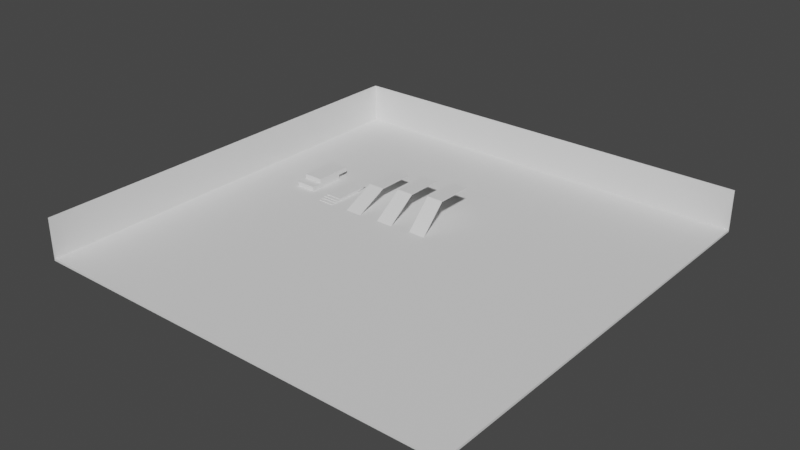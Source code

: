# Source: scene_01.blend  (saved by Blender 2.82.6; exported with 4.5.12 LTS)
import bpy
from mathutils import Matrix  # noqa: F401  (used for matrix-valued properties, if any)

bpy.ops.wm.read_factory_settings(use_empty=True)
scene = bpy.context.scene
scene.name = 'Scene'

# ---- collections
col_collection = bpy.data.collections.new('Collection'); scene.collection.children.link(col_collection)

# ---- world
world_world = bpy.data.worlds.new('World'); scene.world = world_world
world_world.use_nodes = True; world_world.node_tree.nodes.clear()
_N = world_world.node_tree.nodes; _L = world_world.node_tree.links
n0 = _N.new('ShaderNodeOutputWorld'); n0.name = 'World Output'; n0.location = (300, 300)
n1 = _N.new('ShaderNodeBackground'); n1.name = 'Background'; n1.location = (10, 300)
n1.inputs[0].default_value = (0.05088, 0.05088, 0.05088, 1.0)
_L.new(n1.outputs[0], n0.inputs[0])
n0.is_active_output = True
world_world.color = (0.05088, 0.05088, 0.05088)
world_world.use_sun_shadow = False
world_world.sun_shadow_jitter_overblur = 0.0

# ---- meshes
me_cube_001 = bpy.data.meshes.new('Cube.001')
me_cube_001.from_pydata([(-50.0, -50.0, -0.25), (-50.0, -50.0, 0.25), (-50.0, 50.0, -0.25), (-50.0, 50.0, 0.25), (50.0, -50.0, -0.25), (50.0, -50.0, 0.25), (50.0, 50.0, -0.25), (50.0, 50.0, 0.25)], [], [(0, 1, 3, 2), (2, 3, 7, 6), (6, 7, 5, 4), (4, 5, 1, 0), (2, 6, 4, 0), (7, 3, 1, 5)])
_uv = me_cube_001.uv_layers.new(name='UVMap')
_uv.uv.foreach_set('vector', [0.375, 0.0, 0.625, 0.0, 0.625, 0.25, 0.375, 0.25, 0.375, 0.25, 0.625, 0.25, 0.625, 0.5, 0.375, 0.5, 0.375, 0.5, 0.625, 0.5, 0.625, 0.75, 0.375, 0.75, 0.375, 0.75, 0.625, 0.75, 0.625, 1.0, 0.375, 1.0, 0.125, 0.5, 0.375, 0.5, 0.375, 0.75, 0.125, 0.75, 0.625, 0.5, 0.875, 0.5, 0.875, 0.75, 0.625, 0.75])
me_cube_001.use_remesh_fix_poles = True
me_cube_001.use_remesh_preserve_attributes = False
me_cube_001.use_mirror_vertex_groups = False
me_cube_001.update()
me_cube_002 = bpy.data.meshes.new('Cube.002')
me_cube_002.from_pydata([(1.95, -3.055, -3.168), (1.95, -3.168, -3.055), (-1.95, -3.055, -3.168), (-1.95, -3.168, -3.055), (1.95, 3.168, 3.055), (1.95, 3.055, 3.168), (-1.95, 3.168, 3.055), (-1.95, 3.055, 3.168)], [], [(0, 1, 3, 2), (2, 3, 7, 6), (6, 7, 5, 4), (4, 5, 1, 0), (2, 6, 4, 0), (7, 3, 1, 5)])
_uv = me_cube_002.uv_layers.new(name='UVMap')
_uv.uv.foreach_set('vector', [0.375, 0.0, 0.625, 0.0, 0.625, 0.25, 0.375, 0.25, 0.375, 0.25, 0.625, 0.25, 0.625, 0.5, 0.375, 0.5, 0.375, 0.5, 0.625, 0.5, 0.625, 0.75, 0.375, 0.75, 0.375, 0.75, 0.625, 0.75, 0.625, 1.0, 0.375, 1.0, 0.125, 0.5, 0.375, 0.5, 0.375, 0.75, 0.125, 0.75, 0.625, 0.5, 0.875, 0.5, 0.875, 0.75, 0.625, 0.75])
me_cube_002.use_remesh_fix_poles = True
me_cube_002.use_remesh_preserve_attributes = False
me_cube_002.use_mirror_vertex_groups = False
me_cube_002.update()
me_cube_003 = bpy.data.meshes.new('Cube.003')
me_cube_003.from_pydata([(1.95, -3.558, -2.589), (1.95, -3.65, -2.458), (-1.95, -3.558, -2.589), (-1.95, -3.65, -2.458), (1.95, 3.65, 2.458), (1.95, 3.558, 2.589), (-1.95, 3.65, 2.458), (-1.95, 3.558, 2.589)], [], [(0, 1, 3, 2), (2, 3, 7, 6), (6, 7, 5, 4), (4, 5, 1, 0), (2, 6, 4, 0), (7, 3, 1, 5)])
_uv = me_cube_003.uv_layers.new(name='UVMap')
_uv.uv.foreach_set('vector', [0.375, 0.0, 0.625, 0.0, 0.625, 0.25, 0.375, 0.25, 0.375, 0.25, 0.625, 0.25, 0.625, 0.5, 0.375, 0.5, 0.375, 0.5, 0.625, 0.5, 0.625, 0.75, 0.375, 0.75, 0.375, 0.75, 0.625, 0.75, 0.625, 1.0, 0.375, 1.0, 0.125, 0.5, 0.375, 0.5, 0.375, 0.75, 0.125, 0.75, 0.625, 0.5, 0.875, 0.5, 0.875, 0.75, 0.625, 0.75])
me_cube_003.use_remesh_fix_poles = True
me_cube_003.use_remesh_preserve_attributes = False
me_cube_003.use_mirror_vertex_groups = False
me_cube_003.update()
me_cube_004 = bpy.data.meshes.new('Cube.004')
me_cube_004.from_pydata([(1.95, -3.954, -1.932), (1.95, -4.022, -1.787), (-1.95, -3.954, -1.932), (-1.95, -4.022, -1.787), (1.95, 4.022, 1.787), (1.95, 3.954, 1.932), (-1.95, 4.022, 1.787), (-1.95, 3.954, 1.932)], [], [(0, 1, 3, 2), (2, 3, 7, 6), (6, 7, 5, 4), (4, 5, 1, 0), (2, 6, 4, 0), (7, 3, 1, 5)])
_uv = me_cube_004.uv_layers.new(name='UVMap')
_uv.uv.foreach_set('vector', [0.375, 0.0, 0.625, 0.0, 0.625, 0.25, 0.375, 0.25, 0.375, 0.25, 0.625, 0.25, 0.625, 0.5, 0.375, 0.5, 0.375, 0.5, 0.625, 0.5, 0.625, 0.75, 0.375, 0.75, 0.375, 0.75, 0.625, 0.75, 0.625, 1.0, 0.375, 1.0, 0.125, 0.5, 0.375, 0.5, 0.375, 0.75, 0.125, 0.75, 0.625, 0.5, 0.875, 0.5, 0.875, 0.75, 0.625, 0.75])
me_cube_004.use_remesh_fix_poles = True
me_cube_004.use_remesh_preserve_attributes = False
me_cube_004.use_mirror_vertex_groups = False
me_cube_004.update()
me_cube_005 = bpy.data.meshes.new('Cube.005')
me_cube_005.from_pydata([(1.95, -4.4, -0.08), (1.95, -4.4, 0.08), (-1.95, -4.4, -0.08), (-1.95, -4.4, 0.08), (1.95, 4.4, -0.08), (1.95, 4.4, 0.08), (-1.95, 4.4, -0.08), (-1.95, 4.4, 0.08)], [], [(0, 1, 3, 2), (2, 3, 7, 6), (6, 7, 5, 4), (4, 5, 1, 0), (2, 6, 4, 0), (7, 3, 1, 5)])
_uv = me_cube_005.uv_layers.new(name='UVMap')
_uv.uv.foreach_set('vector', [0.375, 0.0, 0.625, 0.0, 0.625, 0.25, 0.375, 0.25, 0.375, 0.25, 0.625, 0.25, 0.625, 0.5, 0.375, 0.5, 0.375, 0.5, 0.625, 0.5, 0.625, 0.75, 0.375, 0.75, 0.375, 0.75, 0.625, 0.75, 0.625, 1.0, 0.375, 1.0, 0.125, 0.5, 0.375, 0.5, 0.375, 0.75, 0.125, 0.75, 0.625, 0.5, 0.875, 0.5, 0.875, 0.75, 0.625, 0.75])
me_cube_005.use_remesh_fix_poles = True
me_cube_005.use_remesh_preserve_attributes = False
me_cube_005.use_mirror_vertex_groups = False
me_cube_005.update()
me_cube_006 = bpy.data.meshes.new('Cube.006')
me_cube_006.from_pydata([(1.95, -4.4, -0.08), (1.95, -4.4, 0.08), (-1.95, -4.4, -0.08), (-1.95, -4.4, 0.08), (1.95, 4.4, -0.08), (1.95, 4.4, 0.08), (-1.95, 4.4, -0.08), (-1.95, 4.4, 0.08)], [], [(0, 1, 3, 2), (2, 3, 7, 6), (6, 7, 5, 4), (4, 5, 1, 0), (2, 6, 4, 0), (7, 3, 1, 5)])
_uv = me_cube_006.uv_layers.new(name='UVMap')
_uv.uv.foreach_set('vector', [0.375, 0.0, 0.625, 0.0, 0.625, 0.25, 0.375, 0.25, 0.375, 0.25, 0.625, 0.25, 0.625, 0.5, 0.375, 0.5, 0.375, 0.5, 0.625, 0.5, 0.625, 0.75, 0.375, 0.75, 0.375, 0.75, 0.625, 0.75, 0.625, 1.0, 0.375, 1.0, 0.125, 0.5, 0.375, 0.5, 0.375, 0.75, 0.125, 0.75, 0.625, 0.5, 0.875, 0.5, 0.875, 0.75, 0.625, 0.75])
me_cube_006.use_remesh_fix_poles = True
me_cube_006.use_remesh_preserve_attributes = False
me_cube_006.use_mirror_vertex_groups = False
me_cube_006.update()
me_cube_007 = bpy.data.meshes.new('Cube.007')
me_cube_007.from_pydata([(1.95, -4.4, -0.08), (1.95, -4.4, 0.08), (-1.95, -4.4, -0.08), (-1.95, -4.4, 0.08), (1.95, 4.4, -0.08), (1.95, 4.4, 0.08), (-1.95, 4.4, -0.08), (-1.95, 4.4, 0.08)], [], [(0, 1, 3, 2), (2, 3, 7, 6), (6, 7, 5, 4), (4, 5, 1, 0), (2, 6, 4, 0), (7, 3, 1, 5)])
_uv = me_cube_007.uv_layers.new(name='UVMap')
_uv.uv.foreach_set('vector', [0.375, 0.0, 0.625, 0.0, 0.625, 0.25, 0.375, 0.25, 0.375, 0.25, 0.625, 0.25, 0.625, 0.5, 0.375, 0.5, 0.375, 0.5, 0.625, 0.5, 0.625, 0.75, 0.375, 0.75, 0.375, 0.75, 0.625, 0.75, 0.625, 1.0, 0.375, 1.0, 0.125, 0.5, 0.375, 0.5, 0.375, 0.75, 0.125, 0.75, 0.625, 0.5, 0.875, 0.5, 0.875, 0.75, 0.625, 0.75])
me_cube_007.use_remesh_fix_poles = True
me_cube_007.use_remesh_preserve_attributes = False
me_cube_007.use_mirror_vertex_groups = False
me_cube_007.update()
me_cube_008 = bpy.data.meshes.new('Cube.008')
me_cube_008.from_pydata([(58.94, 0.24, -5.425), (58.94, 0.08, -5.425), (-41.06, 0.24, -5.425), (-41.06, 0.08, -5.425), (58.94, 0.24, 4.4), (58.94, 0.08, 4.4), (-41.06, 0.24, 4.4), (-41.06, 0.08, 4.4)], [], [(0, 1, 3, 2), (2, 3, 7, 6), (6, 7, 5, 4), (4, 5, 1, 0), (2, 6, 4, 0), (7, 3, 1, 5)])
_uv = me_cube_008.uv_layers.new(name='UVMap')
_uv.uv.foreach_set('vector', [0.375, 0.0, 0.625, 0.0, 0.625, 0.25, 0.375, 0.25, 0.375, 0.25, 0.625, 0.25, 0.625, 0.5, 0.375, 0.5, 0.375, 0.5, 0.625, 0.5, 0.625, 0.75, 0.375, 0.75, 0.375, 0.75, 0.625, 0.75, 0.625, 1.0, 0.375, 1.0, 0.125, 0.5, 0.375, 0.5, 0.375, 0.75, 0.125, 0.75, 0.625, 0.5, 0.875, 0.5, 0.875, 0.75, 0.625, 0.75])
me_cube_008.use_remesh_fix_poles = True
me_cube_008.use_remesh_preserve_attributes = False
me_cube_008.use_mirror_vertex_groups = False
me_cube_008.update()
me_cube_009 = bpy.data.meshes.new('Cube.009')
me_cube_009.from_pydata([(-0.24, 58.94, -5.425), (-0.08, 58.94, -5.425), (-0.24, -41.06, -5.425), (-0.08, -41.06, -5.425), (-0.24, 58.94, 4.4), (-0.08, 58.94, 4.4), (-0.24, -41.06, 4.4), (-0.08, -41.06, 4.4)], [], [(0, 1, 3, 2), (2, 3, 7, 6), (6, 7, 5, 4), (4, 5, 1, 0), (2, 6, 4, 0), (7, 3, 1, 5)])
_uv = me_cube_009.uv_layers.new(name='UVMap')
_uv.uv.foreach_set('vector', [0.375, 0.0, 0.625, 0.0, 0.625, 0.25, 0.375, 0.25, 0.375, 0.25, 0.625, 0.25, 0.625, 0.5, 0.375, 0.5, 0.375, 0.5, 0.625, 0.5, 0.625, 0.75, 0.375, 0.75, 0.375, 0.75, 0.625, 0.75, 0.625, 1.0, 0.375, 1.0, 0.125, 0.5, 0.375, 0.5, 0.375, 0.75, 0.125, 0.75, 0.625, 0.5, 0.875, 0.5, 0.875, 0.75, 0.625, 0.75])
me_cube_009.use_remesh_fix_poles = True
me_cube_009.use_remesh_preserve_attributes = False
me_cube_009.use_mirror_vertex_groups = False
me_cube_009.update()
me_cube_010 = bpy.data.meshes.new('Cube.010')
me_cube_010.from_pydata([(1.95, -4.4, -0.08), (1.95, -4.4, 0.08), (-1.95, -4.4, -0.08), (-1.95, -4.4, 0.08), (1.95, 4.4, -0.08), (1.95, 4.4, 0.08), (-1.95, 4.4, -0.08), (-1.95, 4.4, 0.08)], [], [(0, 1, 3, 2), (2, 3, 7, 6), (6, 7, 5, 4), (4, 5, 1, 0), (2, 6, 4, 0), (7, 3, 1, 5)])
_uv = me_cube_010.uv_layers.new(name='UVMap')
_uv.uv.foreach_set('vector', [0.375, 0.0, 0.625, 0.0, 0.625, 0.25, 0.375, 0.25, 0.375, 0.25, 0.625, 0.25, 0.625, 0.5, 0.375, 0.5, 0.375, 0.5, 0.625, 0.5, 0.625, 0.75, 0.375, 0.75, 0.375, 0.75, 0.625, 0.75, 0.625, 1.0, 0.375, 1.0, 0.125, 0.5, 0.375, 0.5, 0.375, 0.75, 0.125, 0.75, 0.625, 0.5, 0.875, 0.5, 0.875, 0.75, 0.625, 0.75])
me_cube_010.use_remesh_fix_poles = True
me_cube_010.use_remesh_preserve_attributes = False
me_cube_010.use_mirror_vertex_groups = False
me_cube_010.update()
me_cube_011 = bpy.data.meshes.new('Cube.011')
me_cube_011.from_pydata([(1.95, -4.4, -0.08), (1.95, -4.4, 0.08), (-1.95, -4.4, -0.08), (-1.95, -4.4, 0.08), (1.95, 4.4, -0.08), (1.95, 4.4, 0.08), (-1.95, 4.4, -0.08), (-1.95, 4.4, 0.08)], [], [(0, 1, 3, 2), (2, 3, 7, 6), (6, 7, 5, 4), (4, 5, 1, 0), (2, 6, 4, 0), (7, 3, 1, 5)])
_uv = me_cube_011.uv_layers.new(name='UVMap')
_uv.uv.foreach_set('vector', [0.375, 0.0, 0.625, 0.0, 0.625, 0.25, 0.375, 0.25, 0.375, 0.25, 0.625, 0.25, 0.625, 0.5, 0.375, 0.5, 0.375, 0.5, 0.625, 0.5, 0.625, 0.75, 0.375, 0.75, 0.375, 0.75, 0.625, 0.75, 0.625, 1.0, 0.375, 1.0, 0.125, 0.5, 0.375, 0.5, 0.375, 0.75, 0.125, 0.75, 0.625, 0.5, 0.875, 0.5, 0.875, 0.75, 0.625, 0.75])
me_cube_011.use_remesh_fix_poles = True
me_cube_011.use_remesh_preserve_attributes = False
me_cube_011.use_mirror_vertex_groups = False
me_cube_011.update()
me_cube_012 = bpy.data.meshes.new('Cube.012')
me_cube_012.from_pydata([(1.95, -4.4, -0.08), (1.95, -4.4, 0.08), (-1.95, -4.4, -0.08), (-1.95, -4.4, 0.08), (1.95, 4.4, -0.08), (1.95, 4.4, 0.08), (-1.95, 4.4, -0.08), (-1.95, 4.4, 0.08)], [], [(0, 1, 3, 2), (2, 3, 7, 6), (6, 7, 5, 4), (4, 5, 1, 0), (2, 6, 4, 0), (7, 3, 1, 5)])
_uv = me_cube_012.uv_layers.new(name='UVMap')
_uv.uv.foreach_set('vector', [0.375, 0.0, 0.625, 0.0, 0.625, 0.25, 0.375, 0.25, 0.375, 0.25, 0.625, 0.25, 0.625, 0.5, 0.375, 0.5, 0.375, 0.5, 0.625, 0.5, 0.625, 0.75, 0.375, 0.75, 0.375, 0.75, 0.625, 0.75, 0.625, 1.0, 0.375, 1.0, 0.125, 0.5, 0.375, 0.5, 0.375, 0.75, 0.125, 0.75, 0.625, 0.5, 0.875, 0.5, 0.875, 0.75, 0.625, 0.75])
me_cube_012.use_remesh_fix_poles = True
me_cube_012.use_remesh_preserve_attributes = False
me_cube_012.use_mirror_vertex_groups = False
me_cube_012.update()
me_cube_013 = bpy.data.meshes.new('Cube.013')
me_cube_013.from_pydata([(1.95, -4.4, -0.08), (1.95, -4.4, 0.08), (-1.95, -4.4, -0.08), (-1.95, -4.4, 0.08), (1.95, 4.4, -0.08), (1.95, 4.4, 0.08), (-1.95, 4.4, -0.08), (-1.95, 4.4, 0.08)], [], [(0, 1, 3, 2), (2, 3, 7, 6), (6, 7, 5, 4), (4, 5, 1, 0), (2, 6, 4, 0), (7, 3, 1, 5)])
_uv = me_cube_013.uv_layers.new(name='UVMap')
_uv.uv.foreach_set('vector', [0.375, 0.0, 0.625, 0.0, 0.625, 0.25, 0.375, 0.25, 0.375, 0.25, 0.625, 0.25, 0.625, 0.5, 0.375, 0.5, 0.375, 0.5, 0.625, 0.5, 0.625, 0.75, 0.375, 0.75, 0.375, 0.75, 0.625, 0.75, 0.625, 1.0, 0.375, 1.0, 0.125, 0.5, 0.375, 0.5, 0.375, 0.75, 0.125, 0.75, 0.625, 0.5, 0.875, 0.5, 0.875, 0.75, 0.625, 0.75])
me_cube_013.use_remesh_fix_poles = True
me_cube_013.use_remesh_preserve_attributes = False
me_cube_013.use_mirror_vertex_groups = False
me_cube_013.update()
me_cube_014 = bpy.data.meshes.new('Cube.014')
me_cube_014.from_pydata([(2.348, -4.4, -0.5333), (2.348, -4.4, 0.5333), (-2.348, -4.4, -0.5333), (-2.348, -4.4, 0.5333), (2.348, 4.4, -0.5333), (2.348, 4.4, 0.5333), (-2.348, 4.4, -0.5333), (-2.348, 4.4, 0.5333)], [], [(0, 1, 3, 2), (2, 3, 7, 6), (6, 7, 5, 4), (4, 5, 1, 0), (2, 6, 4, 0), (7, 3, 1, 5)])
_uv = me_cube_014.uv_layers.new(name='UVMap')
_uv.uv.foreach_set('vector', [0.375, 0.0, 0.625, 0.0, 0.625, 0.25, 0.375, 0.25, 0.375, 0.25, 0.625, 0.25, 0.625, 0.5, 0.375, 0.5, 0.375, 0.5, 0.625, 0.5, 0.625, 0.75, 0.375, 0.75, 0.375, 0.75, 0.625, 0.75, 0.625, 1.0, 0.375, 1.0, 0.125, 0.5, 0.375, 0.5, 0.375, 0.75, 0.125, 0.75, 0.625, 0.5, 0.875, 0.5, 0.875, 0.75, 0.625, 0.75])
me_cube_014.use_remesh_fix_poles = True
me_cube_014.use_remesh_preserve_attributes = False
me_cube_014.use_mirror_vertex_groups = False
me_cube_014.update()
me_cube_015 = bpy.data.meshes.new('Cube.015')
me_cube_015.from_pydata([(2.348, -4.4, -0.5333), (2.348, -4.4, 0.5333), (-2.348, -4.4, -0.5333), (-2.348, -4.4, 0.5333), (2.348, 4.4, -0.5333), (2.348, 4.4, 0.5333), (-2.348, 4.4, -0.5333), (-2.348, 4.4, 0.5333)], [], [(0, 1, 3, 2), (2, 3, 7, 6), (6, 7, 5, 4), (4, 5, 1, 0), (2, 6, 4, 0), (7, 3, 1, 5)])
_uv = me_cube_015.uv_layers.new(name='UVMap')
_uv.uv.foreach_set('vector', [0.375, 0.0, 0.625, 0.0, 0.625, 0.25, 0.375, 0.25, 0.375, 0.25, 0.625, 0.25, 0.625, 0.5, 0.375, 0.5, 0.375, 0.5, 0.625, 0.5, 0.625, 0.75, 0.375, 0.75, 0.375, 0.75, 0.625, 0.75, 0.625, 1.0, 0.375, 1.0, 0.125, 0.5, 0.375, 0.5, 0.375, 0.75, 0.125, 0.75, 0.625, 0.5, 0.875, 0.5, 0.875, 0.75, 0.625, 0.75])
me_cube_015.use_remesh_fix_poles = True
me_cube_015.use_remesh_preserve_attributes = False
me_cube_015.use_mirror_vertex_groups = False
me_cube_015.update()

# ---- objects
ob_floor_col = bpy.data.objects.new('floor_col', me_cube_001)
ob_obstacle_001_col = bpy.data.objects.new('Obstacle.001_col', me_cube_002)
ob_obstacle_002_col = bpy.data.objects.new('Obstacle.002_col', me_cube_003)
ob_obstacle_003_col = bpy.data.objects.new('Obstacle.003_col', me_cube_004)
ob_obstacle_004_col = bpy.data.objects.new('Obstacle.004_col', me_cube_005)
ob_obstacle_005_col = bpy.data.objects.new('Obstacle.005_col', me_cube_006)
ob_obstacle_006_col = bpy.data.objects.new('Obstacle.006_col', me_cube_007)
ob_obstacle_007_col = bpy.data.objects.new('Obstacle.007_col', me_cube_008)
ob_obstacle_008_col = bpy.data.objects.new('Obstacle.008_col', me_cube_009)
ob_obstacle_009_col = bpy.data.objects.new('Obstacle.009_col', me_cube_010)
ob_obstacle_010_col = bpy.data.objects.new('Obstacle.010_col', me_cube_011)
ob_obstacle_011_col = bpy.data.objects.new('Obstacle.011_col', me_cube_012)
ob_obstacle_012_col = bpy.data.objects.new('Obstacle.012_col', me_cube_013)
ob_obstacle_013_col = bpy.data.objects.new('Obstacle.013_col', me_cube_014)
ob_obstacle_014_col = bpy.data.objects.new('Obstacle.014_col', me_cube_015)

# ---- transforms, parenting, visibility, modifiers, constraints
ob_floor_col.location = (0.0, 0.0, 0.0)
ob_floor_col.lineart.crease_threshold = 0.0
ob_obstacle_001_col.location = (0.0, 8.54, 3.282)
ob_obstacle_001_col.lineart.crease_threshold = 0.0
ob_obstacle_002_col.location = (-8.687, 8.54, 2.666)
ob_obstacle_002_col.lineart.crease_threshold = 0.0
ob_obstacle_003_col.location = (-17.32, 8.54, 1.998)
ob_obstacle_003_col.lineart.crease_threshold = 0.0
ob_obstacle_004_col.location = (-17.32, 16.89, 3.85)
ob_obstacle_004_col.lineart.crease_threshold = 0.0
ob_obstacle_005_col.location = (-8.687, 16.5, 5.175)
ob_obstacle_005_col.lineart.crease_threshold = 0.0
ob_obstacle_006_col.location = (-9.537e-07, 16.0, 6.37)
ob_obstacle_006_col.lineart.crease_threshold = 0.0
ob_obstacle_007_col.location = (-8.939, 49.92, 5.175)
ob_obstacle_007_col.lineart.crease_threshold = 0.0
ob_obstacle_008_col.location = (-49.92, -8.939, 5.175)
ob_obstacle_008_col.lineart.crease_threshold = 0.0
ob_obstacle_009_col.location = (-25.5, 8.919, 0.33)
ob_obstacle_009_col.lineart.crease_threshold = 0.0
ob_obstacle_010_col.location = (-25.5, 9.799, 0.49)
ob_obstacle_010_col.lineart.crease_threshold = 0.0
ob_obstacle_011_col.location = (-25.5, 10.53, 0.65)
ob_obstacle_011_col.lineart.crease_threshold = 0.0
ob_obstacle_012_col.location = (-25.5, 11.41, 0.81)
ob_obstacle_012_col.lineart.crease_threshold = 0.0
ob_obstacle_013_col.location = (-34.15, 11.41, 0.7833)
ob_obstacle_013_col.lineart.crease_threshold = 0.0
ob_obstacle_014_col.location = (-34.15, 13.93, 1.85)
ob_obstacle_014_col.lineart.crease_threshold = 0.0

# ---- collection membership
col_collection.objects.link(ob_floor_col)
col_collection.objects.link(ob_obstacle_001_col)
col_collection.objects.link(ob_obstacle_002_col)
col_collection.objects.link(ob_obstacle_003_col)
col_collection.objects.link(ob_obstacle_004_col)
col_collection.objects.link(ob_obstacle_005_col)
col_collection.objects.link(ob_obstacle_006_col)
col_collection.objects.link(ob_obstacle_007_col)
col_collection.objects.link(ob_obstacle_008_col)
col_collection.objects.link(ob_obstacle_009_col)
col_collection.objects.link(ob_obstacle_010_col)
col_collection.objects.link(ob_obstacle_011_col)
col_collection.objects.link(ob_obstacle_012_col)
col_collection.objects.link(ob_obstacle_013_col)
col_collection.objects.link(ob_obstacle_014_col)

# ---- scene / render settings (as saved in the file)
scene.frame_start = 1; scene.frame_end = 250; scene.frame_set(1)
scene.render.engine = 'BLENDER_EEVEE_NEXT'
scene.cycles.use_denoising = False
scene.cycles.samples = 128
scene.cycles.sampling_pattern = 'TABULATED_SOBOL'
scene.cycles.use_adaptive_sampling = False
scene.cycles.use_light_tree = False
scene.view_settings.view_transform = 'Filmic'
bpy.context.view_layer.update()

# ---- added for rendering (the .blend has no active camera and no usable light): camera, sun
cam_auto = bpy.data.cameras.new('AutoCamera')
cam_auto.lens = 50.0
cam_auto.sensor_width = 36.0
cam_auto.clip_end = 2305.55
ob_auto_camera = bpy.data.objects.new('AutoCamera', cam_auto)
scene.collection.objects.link(ob_auto_camera)
ob_auto_camera.location = (131.291, -157.565, 109.759)
ob_auto_camera.rotation_euler = (1.09748, -7.21219e-08, 0.694738)
scene.camera = ob_auto_camera
light_auto_sun = bpy.data.lights.new('AutoSun', 'SUN')
light_auto_sun.energy = 3.0
light_auto_sun.angle = 0.0523599
ob_auto_sun = bpy.data.objects.new('AutoSun', light_auto_sun)
scene.collection.objects.link(ob_auto_sun)
ob_auto_sun.rotation_euler = (0.872665, 0.174533, 0.523599)
bpy.context.view_layer.update()
